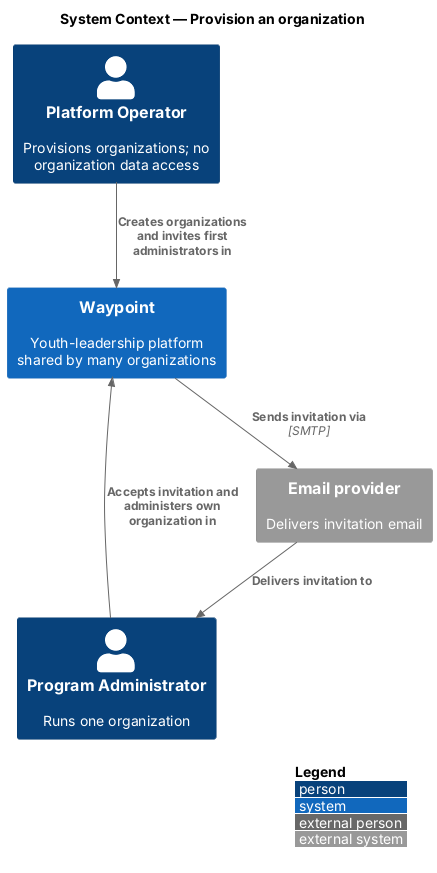

The diagram above was rendered by PlantUML. Its source (embedded in the PNG):
@startuml
!include <C4/C4_Context>
LAYOUT_WITH_LEGEND()
title System Context — Provision an organization


Person(op, "Platform Operator", "Provisions organizations; no organization data access")
Person(admin, "Program Administrator", "Runs one organization")
System(waypoint, "Waypoint", "Youth-leadership platform shared by many organizations")
System_Ext(email, "Email provider", "Delivers invitation email")
Rel(op, waypoint, "Creates organizations and invites first administrators in")
Rel(waypoint, email, "Sends invitation via", "SMTP")
Rel(email, admin, "Delivers invitation to")
Rel(admin, waypoint, "Accepts invitation and administers own organization in")

@enduml